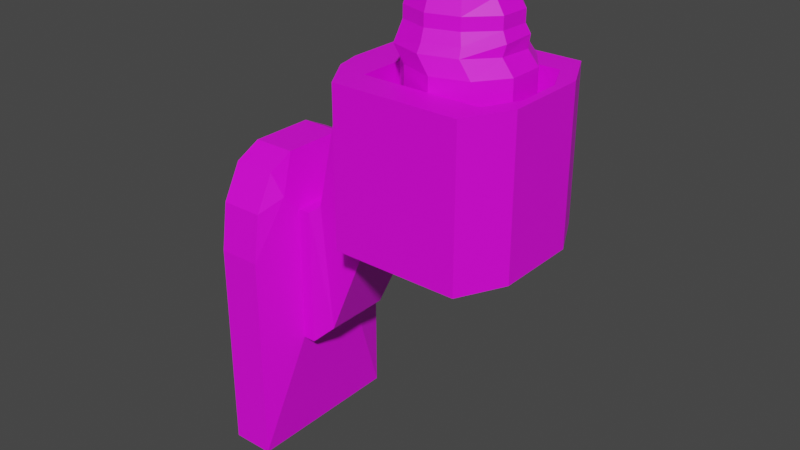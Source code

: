 # Source: wall_light.blend  (saved by Blender 2.90.8; exported with 4.5.12 LTS)
import bpy
from mathutils import Matrix  # noqa: F401  (used for matrix-valued properties, if any)

bpy.ops.wm.read_factory_settings(use_empty=True)
scene = bpy.context.scene
scene.name = 'Scene'

# ---- collections
col_collection = bpy.data.collections.new('Collection'); scene.collection.children.link(col_collection)

# ---- images (referenced by path relative to the original .blend; pixels are not part of the script)
import os
ASSET_DIR = os.environ.get("B2B_ASSET_DIR", "")  # directory of the original .blend (textures are referenced by path, not embedded)
HERE = os.path.dirname(os.path.abspath(__file__))  # packed textures are extracted next to this script under _unpacked/

def load_image(name, relpath, width, height, colorspace="sRGB"):
    """Load a texture the original file referenced (path relative to the .blend, or extracted next to this script)."""
    p = next((c for c in (os.path.join(HERE, relpath), os.path.join(ASSET_DIR, relpath)) if relpath and os.path.exists(c)), "")
    if p:
        img = bpy.data.images.load(p, check_existing=True)
        img.name = name
    else:  # same state as the original file: an image datablock whose file is absent (Cycles renders it pink)
        img = bpy.data.images.new(name, width, height)
        img.source = "FILE"
        img.filepath = "//" + (relpath or name)
    img.colorspace_settings.name = colorspace
    return img
img_colourpalette_png = load_image('colourpalette.png', 'colourpalette.png', 1024, 1024, 'sRGB')

# ---- materials (node trees are filled in below, after node groups)
mat_material_001 = bpy.data.materials.new('Material.001')
mat_material_001.use_transparent_shadow = False

# ---- material node trees
mat_material_001.use_nodes = True; mat_material_001.node_tree.nodes.clear()
_N = mat_material_001.node_tree.nodes; _L = mat_material_001.node_tree.links
n0 = _N.new('ShaderNodeBsdfPrincipled'); n0.name = 'Principled BSDF'; n0.location = (10, 300)
n0.distribution = 'GGX'
n0.subsurface_method = 'BURLEY'
n0.inputs[3].default_value = 1.45
n0.inputs[27].default_value = (0.0, 0.0, 0.0, 1.0)
n0.inputs[28].default_value = 1.0
n1 = _N.new('ShaderNodeOutputMaterial'); n1.name = 'Material Output'; n1.location = (300, 300)
n2 = _N.new('ShaderNodeTexImage'); n2.name = 'Image Texture'; n2.location = (-290, 245)
n2.image = img_colourpalette_png
n3 = _N.new('ShaderNodeTexCoord'); n3.name = 'Texture Coordinate'; n3.location = (-486, 261)
_L.new(n0.outputs[0], n1.inputs[0])
_L.new(n2.outputs[0], n0.inputs[0])
_L.new(n3.outputs[2], n2.inputs[0])
n1.is_active_output = True

# ---- world
world_world = bpy.data.worlds.new('World'); scene.world = world_world
world_world.use_nodes = True; world_world.node_tree.nodes.clear()
_N = world_world.node_tree.nodes; _L = world_world.node_tree.links
n0 = _N.new('ShaderNodeOutputWorld'); n0.name = 'World Output'; n0.location = (300, 300)
n1 = _N.new('ShaderNodeBackground'); n1.name = 'Background'; n1.location = (10, 300)
n1.inputs[0].default_value = (0.05088, 0.05088, 0.05088, 1.0)
_L.new(n1.outputs[0], n0.inputs[0])
n0.is_active_output = True
world_world.color = (0.05088, 0.05088, 0.05088)
world_world.use_sun_shadow = False
world_world.sun_shadow_jitter_overblur = 0.0

# ---- meshes
me_cube = bpy.data.meshes.new('Cube')
me_cube.from_pydata([(1.608, 0.4466, 0.6612), (1.608, 0.4466, -0.2319), (1.608, -0.4466, 0.6612), (1.608, -0.4466, -0.2319), (-1.0, 1.0, -1.0), (-1.0, -1.0, -1.0), (1.0, 1.0, -1.0), (1.0, -1.0, -1.0), (2.205, 0.4466, 0.6612), (2.205, 0.4466, -0.2319), (2.205, -0.4466, 0.6612), (2.205, -0.4466, -0.2319), (2.75, 0.4041, 0.7205), (3.301, 0.4041, -0.08772), (2.75, -0.4041, 0.7205), (3.301, -0.4041, -0.08772), (6.218, 0.4806, 1.671), (6.218, -0.4806, 1.671), (12.29, 0.2638, 1.671), (12.65, 0.4806, 0.7096), (12.29, -0.2638, 1.671), (12.65, -0.4806, 0.7096), (6.218, 0.6556, 1.671), (5.864, 1.01, 0.7096), (6.218, -0.6556, 1.671), (5.864, -1.01, 0.7096), (11.53, 0.6556, 1.671), (11.61, 1.01, 0.7096), (11.53, -0.6556, 1.671), (11.61, -1.01, 0.7096), (12.65, 0.4806, 1.671), (12.65, -0.4806, 1.671), (5.864, -1.01, 1.671), (11.61, -1.01, 1.671), (11.61, 1.01, 1.671), (5.864, 1.01, 1.671), (6.218, -0.4806, 1.671), (12.29, -0.2638, 1.671), (12.29, 0.2638, 1.671), (6.218, 0.4806, 1.671), (6.218, -0.6556, 1.671), (11.53, -0.6556, 1.671), (11.53, 0.6556, 1.671), (6.218, 0.6556, 1.671), (6.218, -0.4806, 1.35), (12.29, -0.2638, 1.35), (12.29, 0.2638, 1.35), (6.218, 0.4806, 1.35), (6.218, -0.6556, 1.35), (11.53, -0.6556, 1.35), (11.53, 0.6556, 1.35), (6.218, 0.6556, 1.35), (6.009, 0.6552, 0.6684), (5.674, 0.4749, 0.6504), (5.674, -0.4749, 0.6504), (6.009, -0.6552, 0.6684), (4.76, 0.5783, 1.671), (4.354, 0.4738, 1.587), (4.51, 0.306, 1.671), (4.685, 0.4806, 1.671), (4.354, -0.4738, 1.587), (4.76, -0.5783, 1.671), (4.685, -0.4806, 1.671), (4.51, -0.306, 1.671), (-1.0, 0.3833, 1.0), (-1.0, 1.0, 0.3833), (-1.0, 0.6916, 0.9174), (-1.0, 0.9174, 0.6916), (-1.0, -1.0, 0.3833), (-1.0, -0.3833, 1.0), (-1.0, -0.9174, 0.6916), (-1.0, -0.6916, 0.9174), (1.0, 1.0, 0.3833), (1.0, 0.3833, 1.0), (1.422, 0.6163, 0.7651), (1.0, 0.9174, 0.6916), (1.0, 0.6916, 0.9174), (1.0, -0.3833, 1.0), (1.0, -1.0, 0.3833), (1.422, -0.6163, 0.7651), (1.0, -0.6916, 0.9174), (1.0, -0.9174, 0.6916)], [], [(7, 78, 68, 5), (0, 1, 6, 72, 74), (73, 64, 69, 77), (4, 6, 7, 5), (0, 2, 10, 8), (5, 68, 70, 71, 69, 64, 66, 67, 65, 4), (2, 0, 74, 73, 77, 79), (3, 2, 79, 78, 7), (1, 3, 7, 6), (9, 8, 12, 13), (1, 0, 8, 9), (3, 1, 9, 11), (2, 3, 11, 10), (13, 12, 57, 53), (11, 9, 13, 15), (10, 11, 15, 14), (8, 10, 14, 12), (26, 22, 43, 42), (55, 21, 29, 25), (16, 22, 35, 56, 59), (55, 52, 19, 21), (19, 30, 31, 21), (15, 13, 53, 54), (19, 52, 23, 27), (22, 16, 39, 43), (23, 35, 34, 27), (32, 25, 29, 33), (21, 31, 33, 29), (61, 55, 25, 32), (17, 24, 40, 36), (14, 15, 54, 60), (30, 19, 27, 34), (17, 16, 59, 58, 63, 62), (12, 14, 60, 63, 58, 57), (18, 20, 31, 30), (28, 24, 32, 33), (22, 26, 34, 35), (26, 18, 30, 34), (24, 17, 62, 61, 32), (20, 28, 33, 31), (43, 39, 47, 51), (36, 40, 48, 44), (39, 36, 44, 47), (20, 18, 38, 37), (28, 20, 37, 41), (18, 26, 42, 38), (24, 28, 41, 40), (16, 17, 36, 39), (47, 44, 45, 46), (47, 46, 50, 51), (45, 44, 48, 49), (42, 43, 51, 50), (37, 38, 46, 45), (41, 37, 45, 49), (38, 42, 50, 46), (40, 41, 49, 48), (56, 57, 58, 59), (60, 61, 62, 63), (56, 52, 53, 57), (60, 54, 55, 61), (54, 53, 52, 55), (52, 56, 35, 23), (72, 75, 74), (75, 76, 74), (76, 73, 74), (77, 80, 79), (80, 81, 79), (81, 78, 79), (77, 69, 71, 80), (80, 71, 70, 81), (81, 70, 68, 78), (64, 73, 76, 66), (66, 76, 75, 67), (67, 75, 72, 65), (4, 65, 72, 6)])
_uv = me_cube.uv_layers.new(name='UVMap')
_uv.uv.foreach_set('vector', [0.9418, 0.4375, 0.9418, 0.4375, 0.9418, 0.4375, 0.9418, 0.4375, 0.9418, 0.4375, 0.9418, 0.4375, 0.9418, 0.4375, 0.9418, 0.4375, 0.9418, 0.4375, 0.9418, 0.4375, 0.9418, 0.4375, 0.9418, 0.4375, 0.9418, 0.4375, 0.9418, 0.4375, 0.9418, 0.4375, 0.9418, 0.4375, 0.9418, 0.4375, 0.9418, 0.4375, 0.9418, 0.4375, 0.9418, 0.4375, 0.9418, 0.4375, 0.9418, 0.4375, 0.9418, 0.4375, 0.9418, 0.4375, 0.9418, 0.4375, 0.9418, 0.4375, 0.9418, 0.4375, 0.9418, 0.4375, 0.9418, 0.4375, 0.9418, 0.4375, 0.9418, 0.4375, 0.9418, 0.4375, 0.9418, 0.4375, 0.9418, 0.4375, 0.9418, 0.4375, 0.9418, 0.4375, 0.9418, 0.4375, 0.9418, 0.4375, 0.9418, 0.4375, 0.9418, 0.4375, 0.9418, 0.4375, 0.9418, 0.4375, 0.9418, 0.4375, 0.9418, 0.4375, 0.9418, 0.4375, 0.9418, 0.4375, 0.9418, 0.4375, 0.9418, 0.4375, 0.9418, 0.4375, 0.9418, 0.4375, 0.9418, 0.4375, 0.9418, 0.4375, 0.9418, 0.4375, 0.9418, 0.4375, 0.9418, 0.4375, 0.9418, 0.4375, 0.9418, 0.4375, 0.9418, 0.4375, 0.9418, 0.4375, 0.9418, 0.4375, 0.9418, 0.4375, 0.9418, 0.4375, 0.9418, 0.4375, 0.9418, 0.4375, 0.9418, 0.4375, 0.9418, 0.4375, 0.9418, 0.4375, 0.9418, 0.4375, 0.9418, 0.4375, 0.9418, 0.4375, 0.9418, 0.4375, 0.9418, 0.4375, 0.9418, 0.4375, 0.9418, 0.4375, 0.9418, 0.4375, 0.9418, 0.4375, 0.9418, 0.4375, 0.9418, 0.4375, 0.9418, 0.4375, 0.9418, 0.4375, 0.9418, 0.4375, 0.9418, 0.4375, 0.9418, 0.4375, 0.9418, 0.4375, 0.9418, 0.4375, 0.9418, 0.4375, 0.9418, 0.4375, 0.9418, 0.4375, 0.9418, 0.4375, 0.9418, 0.4375, 0.9418, 0.4375, 0.9418, 0.4375, 0.9418, 0.4375, 0.9418, 0.4375, 0.9418, 0.4375, 0.9418, 0.4375, 0.9418, 0.4375, 0.9418, 0.4375, 0.9418, 0.4375, 0.9418, 0.4375, 0.9418, 0.4375, 0.9418, 0.4375, 0.9418, 0.4375, 0.9418, 0.4375, 0.9418, 0.4375, 0.9418, 0.4375, 0.9418, 0.4375, 0.9418, 0.4375, 0.9418, 0.4375, 0.9418, 0.4375, 0.9418, 0.4375, 0.9418, 0.4375, 0.9418, 0.4375, 0.9418, 0.4375, 0.9418, 0.4375, 0.9418, 0.4375, 0.9418, 0.4375, 0.9418, 0.4375, 0.9418, 0.4375, 0.9418, 0.4375, 0.9418, 0.4375, 0.9418, 0.4375, 0.9418, 0.4375, 0.9418, 0.4375, 0.9418, 0.4375, 0.9418, 0.4375, 0.9418, 0.4375, 0.9418, 0.4375, 0.9418, 0.4375, 0.9418, 0.4375, 0.9418, 0.4375, 0.9418, 0.4375, 0.9418, 0.4375, 0.9418, 0.4375, 0.9418, 0.4375, 0.9418, 0.4375, 0.9418, 0.4375, 0.9418, 0.4375, 0.9418, 0.4375, 0.9418, 0.4375, 0.9418, 0.4375, 0.9418, 0.4375, 0.9418, 0.4375, 0.9418, 0.4375, 0.9418, 0.4375, 0.9418, 0.4375, 0.9418, 0.4375, 0.9418, 0.4375, 0.9418, 0.4375, 0.9418, 0.4375, 0.9418, 0.4375, 0.9418, 0.4375, 0.9418, 0.4375, 0.9418, 0.4375, 0.9418, 0.4375, 0.9418, 0.4375, 0.9418, 0.4375, 0.9418, 0.4375, 0.9418, 0.4375, 0.9418, 0.4375, 0.9418, 0.4375, 0.9418, 0.4375, 0.9418, 0.4375, 0.9418, 0.4375, 0.9418, 0.4375, 0.9418, 0.4375, 0.9418, 0.4375, 0.9418, 0.4375, 0.9418, 0.4375, 0.9418, 0.4375, 0.9418, 0.4375, 0.9418, 0.4375, 0.9418, 0.4375, 0.9418, 0.4375, 0.9418, 0.4375, 0.9418, 0.4375, 0.9418, 0.4375, 0.9418, 0.4375, 0.9418, 0.4375, 0.9418, 0.4375, 0.9418, 0.4375, 0.9418, 0.4375, 0.9418, 0.4375, 0.9418, 0.4375, 0.9418, 0.4375, 0.9418, 0.4375, 0.9418, 0.4375, 0.9418, 0.4375, 0.9418, 0.4375, 0.9418, 0.4375, 0.9418, 0.4375, 0.9418, 0.4375, 0.9418, 0.4375, 0.9418, 0.4375, 0.9418, 0.4375, 0.9418, 0.4375, 0.9418, 0.4375, 0.9418, 0.4375, 0.9418, 0.4375, 0.9418, 0.4375, 0.9418, 0.4375, 0.9418, 0.4375, 0.9418, 0.4375, 0.9418, 0.4375, 0.9418, 0.4375, 0.9418, 0.4375, 0.9418, 0.4375, 0.9418, 0.4375, 0.9418, 0.4375, 0.9418, 0.4375, 0.9418, 0.4375, 0.9418, 0.4375, 0.9418, 0.4375, 0.9418, 0.4375, 0.9418, 0.4375, 0.9418, 0.4375, 0.9418, 0.4375, 0.9418, 0.4375, 0.9418, 0.4375, 0.9418, 0.4375, 0.9418, 0.4375, 0.9418, 0.4375, 0.9418, 0.4375, 0.9418, 0.4375, 0.9418, 0.4375, 0.9418, 0.4375, 0.9418, 0.4375, 0.9418, 0.4375, 0.9418, 0.4375, 0.9418, 0.4375, 0.9418, 0.4375, 0.9418, 0.4375, 0.9418, 0.4375, 0.9418, 0.4375, 0.9418, 0.4375, 0.9418, 0.4375, 0.9418, 0.4375, 0.9418, 0.4375, 0.9418, 0.4375, 0.9418, 0.4375, 0.9418, 0.4375, 0.9418, 0.4375, 0.9418, 0.4375, 0.9418, 0.4375, 0.9418, 0.4375, 0.9418, 0.4375, 0.9418, 0.4375, 0.9418, 0.4375, 0.9418, 0.4375, 0.9418, 0.4375, 0.9418, 0.4375, 0.9418, 0.4375, 0.9418, 0.4375, 0.9418, 0.4375, 0.9418, 0.4375, 0.9418, 0.4375, 0.9418, 0.4375, 0.9418, 0.4375, 0.9418, 0.4375, 0.9418, 0.4375, 0.9418, 0.4375, 0.9418, 0.4375, 0.9418, 0.4375, 0.9418, 0.4375, 0.9418, 0.4375, 0.9418, 0.4375, 0.9418, 0.4375, 0.9418, 0.4375, 0.9418, 0.4375, 0.9418, 0.4375, 0.9418, 0.4375, 0.9418, 0.4375, 0.9418, 0.4375, 0.9418, 0.4375, 0.9418, 0.4375, 0.9418, 0.4375, 0.9418, 0.4375, 0.9418, 0.4375, 0.9418, 0.4375, 0.9418, 0.4375, 0.9418, 0.4375, 0.9418, 0.4375, 0.9418, 0.4375, 0.9418, 0.4375, 0.9418, 0.4375, 0.9418, 0.4375, 0.9418, 0.4375, 0.9418, 0.4375, 0.9418, 0.4375, 0.9418, 0.4375, 0.9418, 0.4375, 0.9418, 0.4375, 0.9418, 0.4375, 0.9418, 0.4375, 0.9418, 0.4375, 0.9418, 0.4375, 0.9418, 0.4375, 0.9418, 0.4375, 0.9418, 0.4375, 0.9418, 0.4375, 0.9418, 0.4375, 0.9418, 0.4375, 0.9418, 0.4375, 0.9418, 0.4375, 0.9418, 0.4375, 0.9418, 0.4375, 0.9418, 0.4375, 0.9418, 0.4375, 0.9418, 0.4375, 0.9418, 0.4375])
me_cube.materials.append(mat_material_001)
me_cube.use_remesh_preserve_volume = False
me_cube.use_remesh_preserve_attributes = False
me_cube.use_mirror_vertex_groups = False
me_cube.update()
me_cylinder = bpy.data.meshes.new('Cylinder')
me_cylinder.from_pydata([(0.0, 1.0, -1.136), (0.0, 1.0, 0.7131), (0.5878, 0.809, -1.0), (0.5878, 0.809, 0.8493), (0.9511, 0.309, -1.0), (0.9511, 0.309, 0.8493), (0.9511, -0.309, -1.0), (0.9511, -0.309, 0.8493), (0.5878, -0.809, -1.0), (0.5878, -0.809, 0.8493), (-8.742e-08, -1.0, -1.0), (-8.742e-08, -1.0, 0.8493), (-0.5878, -0.809, -1.0), (-0.5878, -0.809, 0.8493), (-1.077, -0.309, -1.0), (-1.077, -0.309, 0.8493), (-1.077, 0.309, -1.0), (-1.077, 0.309, 0.8493), (-0.5878, 0.809, -1.136), (-0.5878, 0.809, 0.7131), (0.406, 0.8017, 1.057), (-0.1796, 0.999, 1.046), (0.7636, 0.2982, 1.08), (0.7566, -0.3193, 1.107), (0.3877, -0.8147, 1.127), (-0.2022, -0.999, 1.132), (-0.7878, -0.8017, 1.121), (-1.037, -0.2982, 1.097), (-1.03, 0.3193, 1.071), (-0.7695, 0.8147, 1.051), (0.36, 0.778, 1.313), (-0.1975, 0.9554, 1.318), (0.7891, 0.3069, 1.301), (0.7926, -0.2781, 1.288), (0.3691, -0.7534, 1.278), (-0.1862, -0.9375, 1.275), (-0.7438, -0.76, 1.28), (-0.9825, -0.2889, 1.292), (-0.986, 0.296, 1.306), (-0.7529, 0.7713, 1.316), (0.3222, 0.7052, 1.445), (-0.1874, 0.8734, 1.441), (0.7179, 0.2697, 1.454), (0.7154, -0.2668, 1.463), (0.3156, -0.6994, 1.471), (-0.1955, -0.8628, 1.472), (-0.7051, -0.6946, 1.468), (-1.018, -0.2591, 1.46), (-1.016, 0.2774, 1.45), (-0.6985, 0.71, 1.443), (0.3218, 0.7089, 1.652), (-0.1878, 0.8771, 1.648), (0.7175, 0.2734, 1.661), (0.715, -0.2631, 1.67), (0.3152, -0.6957, 1.677), (-0.196, -0.8591, 1.679), (-0.7055, -0.6909, 1.675), (-1.019, -0.2554, 1.667), (-1.016, 0.2812, 1.657), (-0.6989, 0.7137, 1.65), (0.2709, 0.6445, 1.886), (-0.1886, 0.7961, 1.882), (0.5535, 0.2517, 1.893), (0.5512, -0.2322, 1.902), (0.2649, -0.6223, 1.909), (-0.196, -0.7697, 1.91), (-0.6556, -0.618, 1.907), (-0.9382, -0.2252, 1.899), (-0.9359, 0.2587, 1.89), (-0.6496, 0.6488, 1.884), (-0.1406, 0.08764, 2.01), (-0.1923, 0.1047, 2.009), (-0.1089, 0.04349, 2.011), (-0.1091, -0.0109, 2.012), (-0.1413, -0.05476, 2.012), (-0.1931, -0.07132, 2.013), (-0.2448, -0.05427, 2.012), (-0.2766, -0.01012, 2.011), (-0.2763, 0.04427, 2.01), (-0.2441, 0.08813, 2.01), (-0.02159, 0.2499, 2.007), (-0.1914, 0.3059, 2.006), (0.08281, 0.1048, 2.01), (0.08197, -0.07398, 2.013), (-0.0238, -0.2181, 2.016), (-0.1941, -0.2725, 2.016), (-0.3639, -0.2165, 2.015), (-0.4683, -0.07141, 2.012), (-0.4674, 0.1073, 2.009), (-0.3617, 0.2515, 2.006), (-0.1646, 0.09389, 2.191), (-0.2078, 0.0961, 2.202), (-0.1327, 0.06698, 2.175), (-0.1242, 0.02565, 2.161), (-0.1425, -0.0143, 2.153), (-0.1804, -0.03762, 2.155), (-0.2236, -0.0354, 2.166), (-0.2556, -0.008492, 2.182), (-0.264, 0.03283, 2.196), (-0.2458, 0.07278, 2.204), (-0.1672, 0.05337, 2.387), (-0.1974, 0.05492, 2.395), (-0.1448, 0.03454, 2.376), (-0.1389, 0.005627, 2.366), (-0.1517, -0.02233, 2.361), (-0.1782, -0.03865, 2.362), (-0.2085, -0.0371, 2.37), (-0.2308, -0.01827, 2.381), (-0.2367, 0.01065, 2.391), (-0.224, 0.0386, 2.396)], [], [(0, 1, 3, 2), (2, 3, 5, 4), (4, 5, 7, 6), (6, 7, 9, 8), (8, 9, 11, 10), (10, 11, 13, 12), (12, 13, 15, 14), (14, 15, 17, 16), (11, 9, 24, 25), (16, 17, 19, 18), (18, 19, 1, 0), (0, 2, 4, 6, 8, 10, 12, 14, 16, 18), (22, 20, 30, 32), (9, 7, 23, 24), (3, 1, 21, 20), (7, 5, 22, 23), (5, 3, 20, 22), (1, 19, 29, 21), (19, 17, 28, 29), (17, 15, 27, 28), (15, 13, 26, 27), (13, 11, 25, 26), (39, 38, 48, 49), (29, 28, 38, 39), (26, 25, 35, 36), (23, 22, 32, 33), (21, 29, 39, 31), (27, 26, 36, 37), (24, 23, 33, 34), (20, 21, 31, 30), (28, 27, 37, 38), (25, 24, 34, 35), (46, 45, 55, 56), (36, 35, 45, 46), (33, 32, 42, 43), (31, 39, 49, 41), (37, 36, 46, 47), (34, 33, 43, 44), (30, 31, 41, 40), (38, 37, 47, 48), (35, 34, 44, 45), (32, 30, 40, 42), (53, 52, 62, 63), (43, 42, 52, 53), (41, 49, 59, 51), (47, 46, 56, 57), (44, 43, 53, 54), (40, 41, 51, 50), (48, 47, 57, 58), (45, 44, 54, 55), (42, 40, 50, 52), (49, 48, 58, 59), (67, 66, 86, 87), (51, 59, 69, 61), (57, 56, 66, 67), (54, 53, 63, 64), (50, 51, 61, 60), (58, 57, 67, 68), (55, 54, 64, 65), (52, 50, 60, 62), (59, 58, 68, 69), (56, 55, 65, 66), (70, 71, 91, 90), (64, 63, 83, 84), (60, 61, 81, 80), (68, 67, 87, 88), (65, 64, 84, 85), (62, 60, 80, 82), (69, 68, 88, 89), (66, 65, 85, 86), (63, 62, 82, 83), (61, 69, 89, 81), (71, 70, 80, 81), (70, 72, 82, 80), (72, 73, 83, 82), (73, 74, 84, 83), (74, 75, 85, 84), (75, 76, 86, 85), (76, 77, 87, 86), (77, 78, 88, 87), (78, 79, 89, 88), (79, 71, 81, 89), (95, 94, 104, 105), (78, 77, 97, 98), (75, 74, 94, 95), (72, 70, 90, 92), (79, 78, 98, 99), (76, 75, 95, 96), (73, 72, 92, 93), (71, 79, 99, 91), (77, 76, 96, 97), (74, 73, 93, 94), (100, 101, 109, 108, 107, 106, 105, 104, 103, 102), (92, 90, 100, 102), (99, 98, 108, 109), (96, 95, 105, 106), (93, 92, 102, 103), (91, 99, 109, 101), (97, 96, 106, 107), (94, 93, 103, 104), (90, 91, 101, 100), (98, 97, 107, 108)])
_uv = me_cylinder.uv_layers.new(name='UVMap')
_uv.uv.foreach_set('vector', [0.1592, 0.3081, 0.1592, 0.3081, 0.1592, 0.3081, 0.1592, 0.3081, 0.1592, 0.3081, 0.1592, 0.3081, 0.1592, 0.3081, 0.1592, 0.3081, 0.1592, 0.3081, 0.1592, 0.3081, 0.1592, 0.3081, 0.1592, 0.3081, 0.1592, 0.3081, 0.1592, 0.3081, 0.1592, 0.3081, 0.1592, 0.3081, 0.1592, 0.3081, 0.1592, 0.3081, 0.1592, 0.3081, 0.1592, 0.3081, 0.1592, 0.3081, 0.1592, 0.3081, 0.1592, 0.3081, 0.1592, 0.3081, 0.1592, 0.3081, 0.1592, 0.3081, 0.1592, 0.3081, 0.1592, 0.3081, 0.1592, 0.3081, 0.1592, 0.3081, 0.1592, 0.3081, 0.1592, 0.3081, 0.1592, 0.3081, 0.1592, 0.3081, 0.1592, 0.3081, 0.1592, 0.3081, 0.1592, 0.3081, 0.1592, 0.3081, 0.1592, 0.3081, 0.1592, 0.3081, 0.1592, 0.3081, 0.1592, 0.3081, 0.1592, 0.3081, 0.1592, 0.3081, 0.1592, 0.3081, 0.1592, 0.3081, 0.1592, 0.3081, 0.1592, 0.3081, 0.1592, 0.3081, 0.1592, 0.3081, 0.1592, 0.3081, 0.1592, 0.3081, 0.1592, 0.3081, 0.1592, 0.3081, 0.1592, 0.3081, 0.1592, 0.3081, 0.1592, 0.3081, 0.1592, 0.3081, 0.1592, 0.3081, 0.1592, 0.3081, 0.1592, 0.3081, 0.1592, 0.3081, 0.1592, 0.3081, 0.1592, 0.3081, 0.1592, 0.3081, 0.1592, 0.3081, 0.1592, 0.3081, 0.1592, 0.3081, 0.1592, 0.3081, 0.1592, 0.3081, 0.1592, 0.3081, 0.1592, 0.3081, 0.1592, 0.3081, 0.1592, 0.3081, 0.1592, 0.3081, 0.1592, 0.3081, 0.1592, 0.3081, 0.1592, 0.3081, 0.1592, 0.3081, 0.1592, 0.3081, 0.1592, 0.3081, 0.1592, 0.3081, 0.1592, 0.3081, 0.1592, 0.3081, 0.1592, 0.3081, 0.1592, 0.3081, 0.1592, 0.3081, 0.1592, 0.3081, 0.1592, 0.3081, 0.1592, 0.3081, 0.1592, 0.3081, 0.1592, 0.3081, 0.1592, 0.3081, 0.1592, 0.3081, 0.1592, 0.3081, 0.1592, 0.3081, 0.1592, 0.3081, 0.1592, 0.3081, 0.1592, 0.3081, 0.1592, 0.3081, 0.1592, 0.3081, 0.1592, 0.3081, 0.1592, 0.3081, 0.1592, 0.3081, 0.1592, 0.3081, 0.1592, 0.3081, 0.1592, 0.3081, 0.1592, 0.3081, 0.1592, 0.3081, 0.1592, 0.3081, 0.1592, 0.3081, 0.1592, 0.3081, 0.1592, 0.3081, 0.1592, 0.3081, 0.1592, 0.3081, 0.1592, 0.3081, 0.1592, 0.3081, 0.1592, 0.3081, 0.1592, 0.3081, 0.1592, 0.3081, 0.1592, 0.3081, 0.1592, 0.3081, 0.1592, 0.3081, 0.1592, 0.3081, 0.1592, 0.3081, 0.1592, 0.3081, 0.1592, 0.3081, 0.1592, 0.3081, 0.1592, 0.3081, 0.1592, 0.3081, 0.1592, 0.3081, 0.1592, 0.3081, 0.1592, 0.3081, 0.1592, 0.3081, 0.1592, 0.3081, 0.1592, 0.3081, 0.1592, 0.3081, 0.1592, 0.3081, 0.1592, 0.3081, 0.1592, 0.3081, 0.1592, 0.3081, 0.1592, 0.3081, 0.1592, 0.3081, 0.1592, 0.3081, 0.1592, 0.3081, 0.1592, 0.3081, 0.1592, 0.3081, 0.1592, 0.3081, 0.1592, 0.3081, 0.1592, 0.3081, 0.1592, 0.3081, 0.1592, 0.3081, 0.1592, 0.3081, 0.1592, 0.3081, 0.1592, 0.3081, 0.1592, 0.3081, 0.1592, 0.3081, 0.1592, 0.3081, 0.1592, 0.3081, 0.1592, 0.3081, 0.1592, 0.3081, 0.1592, 0.3081, 0.1592, 0.3081, 0.1592, 0.3081, 0.1592, 0.3081, 0.1592, 0.3081, 0.1592, 0.3081, 0.1592, 0.3081, 0.1592, 0.3081, 0.1592, 0.3081, 0.1592, 0.3081, 0.1592, 0.3081, 0.1592, 0.3081, 0.1592, 0.3081, 0.1592, 0.3081, 0.1592, 0.3081, 0.1592, 0.3081, 0.1592, 0.3081, 0.1592, 0.3081, 0.1592, 0.3081, 0.1592, 0.3081, 0.1592, 0.3081, 0.1592, 0.3081, 0.1592, 0.3081, 0.1592, 0.3081, 0.1592, 0.3081, 0.1592, 0.3081, 0.1592, 0.3081, 0.1592, 0.3081, 0.1592, 0.3081, 0.1592, 0.3081, 0.1592, 0.3081, 0.1592, 0.3081, 0.1592, 0.3081, 0.1592, 0.3081, 0.1592, 0.3081, 0.1592, 0.3081, 0.1592, 0.3081, 0.1592, 0.3081, 0.1592, 0.3081, 0.1592, 0.3081, 0.1592, 0.3081, 0.1592, 0.3081, 0.1592, 0.3081, 0.1592, 0.3081, 0.1592, 0.3081, 0.1592, 0.3081, 0.1592, 0.3081, 0.1592, 0.3081, 0.1592, 0.3081, 0.1592, 0.3081, 0.1592, 0.3081, 0.1592, 0.3081, 0.1592, 0.3081, 0.1592, 0.3081, 0.1592, 0.3081, 0.1592, 0.3081, 0.1592, 0.3081, 0.1592, 0.3081, 0.1592, 0.3081, 0.1592, 0.3081, 0.1592, 0.3081, 0.1592, 0.3081, 0.1592, 0.3081, 0.1592, 0.3081, 0.1592, 0.3081, 0.1592, 0.3081, 0.1592, 0.3081, 0.1592, 0.3081, 0.1592, 0.3081, 0.1592, 0.3081, 0.1592, 0.3081, 0.1592, 0.3081, 0.1592, 0.3081, 0.1592, 0.3081, 0.1592, 0.3081, 0.1592, 0.3081, 0.1592, 0.3081, 0.1592, 0.3081, 0.1592, 0.3081, 0.1592, 0.3081, 0.1592, 0.3081, 0.1592, 0.3081, 0.1592, 0.3081, 0.1592, 0.3081, 0.1592, 0.3081, 0.1592, 0.3081, 0.1592, 0.3081, 0.1592, 0.3081, 0.1592, 0.3081, 0.1592, 0.3081, 0.1592, 0.3081, 0.1592, 0.3081, 0.1592, 0.3081, 0.9752, 0.3475, 0.9752, 0.3475, 0.9752, 0.3475, 0.9752, 0.3475, 0.1592, 0.3081, 0.1592, 0.3081, 0.1592, 0.3081, 0.1592, 0.3081, 0.1592, 0.3081, 0.1592, 0.3081, 0.1592, 0.3081, 0.1592, 0.3081, 0.1592, 0.3081, 0.1592, 0.3081, 0.1592, 0.3081, 0.1592, 0.3081, 0.1592, 0.3081, 0.1592, 0.3081, 0.1592, 0.3081, 0.1592, 0.3081, 0.1592, 0.3081, 0.1592, 0.3081, 0.1592, 0.3081, 0.1592, 0.3081, 0.1592, 0.3081, 0.1592, 0.3081, 0.1592, 0.3081, 0.1592, 0.3081, 0.1592, 0.3081, 0.1592, 0.3081, 0.1592, 0.3081, 0.1592, 0.3081, 0.1592, 0.3081, 0.1592, 0.3081, 0.1592, 0.3081, 0.1592, 0.3081, 0.1592, 0.3081, 0.1592, 0.3081, 0.1592, 0.3081, 0.1592, 0.3081, 0.1592, 0.3081, 0.1592, 0.3081, 0.1592, 0.3081, 0.1592, 0.3081, 0.1592, 0.3081, 0.1592, 0.3081, 0.1592, 0.3081, 0.1592, 0.3081, 0.1592, 0.3081, 0.1592, 0.3081, 0.1592, 0.3081, 0.1592, 0.3081, 0.1592, 0.3081, 0.1592, 0.3081, 0.1592, 0.3081, 0.1592, 0.3081, 0.1592, 0.3081, 0.1592, 0.3081, 0.1592, 0.3081, 0.1592, 0.3081, 0.1592, 0.3081, 0.1592, 0.3081, 0.1592, 0.3081, 0.1592, 0.3081, 0.1592, 0.3081, 0.1592, 0.3081, 0.1592, 0.3081, 0.1592, 0.3081, 0.1592, 0.3081, 0.1592, 0.3081, 0.1592, 0.3081, 0.1592, 0.3081, 0.1592, 0.3081, 0.1592, 0.3081, 0.1592, 0.3081, 0.1592, 0.3081, 0.1592, 0.3081, 0.1592, 0.3081, 0.1592, 0.3081, 0.1592, 0.3081, 0.9752, 0.3475, 0.9752, 0.3475, 0.9752, 0.3475, 0.9752, 0.3475, 0.9752, 0.3475, 0.9752, 0.3475, 0.9752, 0.3475, 0.9752, 0.3475, 0.9752, 0.3475, 0.9752, 0.3475, 0.9752, 0.3475, 0.9752, 0.3475, 0.9752, 0.3475, 0.9752, 0.3475, 0.9752, 0.3475, 0.9752, 0.3475, 0.9752, 0.3475, 0.9752, 0.3475, 0.9752, 0.3475, 0.9752, 0.3475, 0.9752, 0.3475, 0.9752, 0.3475, 0.9752, 0.3475, 0.9752, 0.3475, 0.9752, 0.3475, 0.9752, 0.3475, 0.9752, 0.3475, 0.9752, 0.3475, 0.9752, 0.3475, 0.9752, 0.3475, 0.9752, 0.3475, 0.9752, 0.3475, 0.9752, 0.3475, 0.9752, 0.3475, 0.9752, 0.3475, 0.9752, 0.3475, 0.9752, 0.3475, 0.9752, 0.3475, 0.9752, 0.3475, 0.9752, 0.3475, 0.9752, 0.3475, 0.9752, 0.3475, 0.9752, 0.3475, 0.9752, 0.3475, 0.9752, 0.3475, 0.9752, 0.3475, 0.9752, 0.3475, 0.9752, 0.3475, 0.9752, 0.3475, 0.9752, 0.3475, 0.9752, 0.3475, 0.9752, 0.3475, 0.9752, 0.3475, 0.9752, 0.3475, 0.9752, 0.3475, 0.9752, 0.3475, 0.9752, 0.3475, 0.9752, 0.3475, 0.9752, 0.3475, 0.9752, 0.3475, 0.9752, 0.3475, 0.9752, 0.3475, 0.9752, 0.3475, 0.9752, 0.3475, 0.9752, 0.3475, 0.9752, 0.3475, 0.9752, 0.3475, 0.9752, 0.3475, 0.9752, 0.3475, 0.9752, 0.3475, 0.9752, 0.3475, 0.9752, 0.3475, 0.9752, 0.3475, 0.9752, 0.3475, 0.9752, 0.3475, 0.9752, 0.3475, 0.9752, 0.3475, 0.9752, 0.3475, 0.9752, 0.3475, 0.9752, 0.3475, 0.9752, 0.3475, 0.9752, 0.3475, 0.9752, 0.3475, 0.9752, 0.3475, 0.9752, 0.3475, 0.9752, 0.3475])
me_cylinder.materials.append(mat_material_001)
me_cylinder.use_remesh_fix_poles = True
me_cylinder.use_remesh_preserve_attributes = False
me_cylinder.use_mirror_vertex_groups = False
me_cylinder.update()

# ---- objects
ob_cube = bpy.data.objects.new('Cube', me_cube)
ob_cylinder = bpy.data.objects.new('Cylinder', me_cylinder)

# ---- transforms, parenting, visibility, modifiers, constraints
ob_cube.location = (0.0, 0.0, 0.0)
ob_cube.scale = (0.1372, 0.5369, 1.0)
ob_cube.lock_rotations_4d = False
ob_cube.empty_display_type = 'ARROWS'
ob_cube.lineart.crease_threshold = 0.0
ob_cylinder.location = (1.27, 0.0, 1.455)
ob_cylinder.scale = (0.3534, 0.3534, 0.3534)
ob_cylinder.lineart.crease_threshold = 0.0

# ---- collection membership
col_collection.objects.link(ob_cube)
col_collection.objects.link(ob_cylinder)

# ---- scene / render settings (as saved in the file)
scene.frame_start = 1; scene.frame_end = 250; scene.frame_set(1)
scene.render.engine = 'BLENDER_EEVEE_NEXT'
scene.cycles.use_denoising = False
scene.cycles.samples = 128
scene.cycles.sampling_pattern = 'TABULATED_SOBOL'
scene.cycles.use_adaptive_sampling = False
scene.cycles.use_light_tree = False
scene.view_settings.view_transform = 'Filmic'
bpy.context.view_layer.update()

# ---- added for rendering (the .blend has no active camera and no usable light): camera, sun
cam_auto = bpy.data.cameras.new('AutoCamera')
cam_auto.lens = 50.0
cam_auto.sensor_width = 36.0
cam_auto.clip_end = 1000.0
ob_auto_camera = bpy.data.objects.new('AutoCamera', cam_auto)
scene.collection.objects.link(ob_auto_camera)
ob_auto_camera.location = (4.45148, -4.38302, 3.57305)
ob_auto_camera.rotation_euler = (1.09748, -7.21219e-08, 0.694738)
scene.camera = ob_auto_camera
light_auto_sun = bpy.data.lights.new('AutoSun', 'SUN')
light_auto_sun.energy = 3.0
light_auto_sun.angle = 0.0523599
ob_auto_sun = bpy.data.objects.new('AutoSun', light_auto_sun)
scene.collection.objects.link(ob_auto_sun)
ob_auto_sun.rotation_euler = (0.872665, 0.174533, 0.523599)
bpy.context.view_layer.update()
